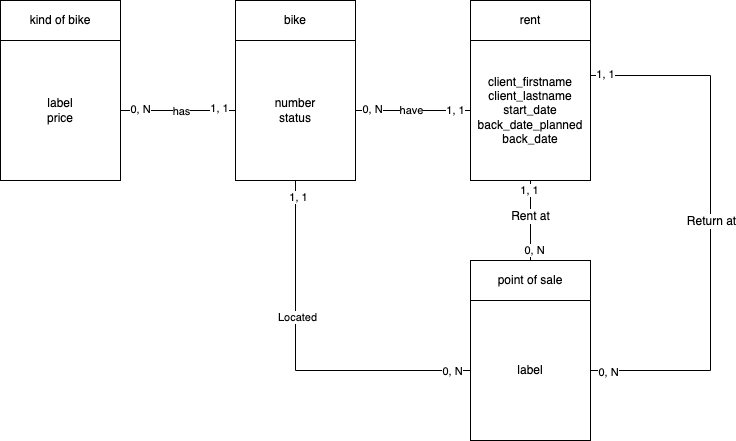

The diagram above was exported from draw.io. Its source (the exported page's mxGraphModel, read from the mxfile embedded in the PNG):
<mxGraphModel dx="1177" dy="656" grid="1" gridSize="10" guides="1" tooltips="1" connect="1" arrows="1" fold="1" page="1" pageScale="1" pageWidth="850" pageHeight="1100" math="0" shadow="0">
  <root>
    <mxCell id="0" />
    <mxCell id="1" parent="0" />
    <mxCell id="53" value="" style="group" parent="1" vertex="1" connectable="0">
      <mxGeometry x="305" y="190" width="120" height="180" as="geometry" />
    </mxCell>
    <mxCell id="51" value="bike" style="rounded=0;whiteSpace=wrap;html=1;" parent="53" vertex="1">
      <mxGeometry width="120" height="40" as="geometry" />
    </mxCell>
    <mxCell id="52" value="number&lt;br&gt;status" style="rounded=0;whiteSpace=wrap;html=1;" parent="53" vertex="1">
      <mxGeometry y="40" width="120" height="140" as="geometry" />
    </mxCell>
    <mxCell id="54" value="" style="group" parent="1" vertex="1" connectable="0">
      <mxGeometry x="540" y="190" width="120" height="180" as="geometry" />
    </mxCell>
    <mxCell id="55" value="rent" style="rounded=0;whiteSpace=wrap;html=1;" parent="54" vertex="1">
      <mxGeometry width="120" height="40" as="geometry" />
    </mxCell>
    <mxCell id="56" value="client_firstname&lt;br&gt;client_lastname&lt;br&gt;start_date&lt;br&gt;back_date_planned&lt;br&gt;back_date" style="rounded=0;whiteSpace=wrap;html=1;" parent="54" vertex="1">
      <mxGeometry y="40" width="120" height="140" as="geometry" />
    </mxCell>
    <mxCell id="57" style="edgeStyle=orthogonalEdgeStyle;rounded=0;orthogonalLoop=1;jettySize=auto;html=1;exitX=1;exitY=0.5;exitDx=0;exitDy=0;entryX=0;entryY=0.5;entryDx=0;entryDy=0;endArrow=none;endFill=0;" parent="1" source="52" target="56" edge="1">
      <mxGeometry relative="1" as="geometry" />
    </mxCell>
    <mxCell id="58" value="1, 1" style="edgeLabel;html=1;align=center;verticalAlign=middle;resizable=0;points=[];" parent="57" vertex="1" connectable="0">
      <mxGeometry x="0.72" y="1" relative="1" as="geometry">
        <mxPoint as="offset" />
      </mxGeometry>
    </mxCell>
    <mxCell id="59" value="0, N" style="edgeLabel;html=1;align=center;verticalAlign=middle;resizable=0;points=[];" parent="57" vertex="1" connectable="0">
      <mxGeometry x="-0.72" y="2" relative="1" as="geometry">
        <mxPoint as="offset" />
      </mxGeometry>
    </mxCell>
    <mxCell id="83" value="have" style="edgeLabel;html=1;align=center;verticalAlign=middle;resizable=0;points=[];" vertex="1" connectable="0" parent="57">
      <mxGeometry x="-0.0828" y="1" relative="1" as="geometry">
        <mxPoint x="2" as="offset" />
      </mxGeometry>
    </mxCell>
    <mxCell id="60" value="" style="group" parent="1" vertex="1" connectable="0">
      <mxGeometry x="70" y="190" width="120" height="180" as="geometry" />
    </mxCell>
    <mxCell id="61" value="kind of bike" style="rounded=0;whiteSpace=wrap;html=1;" parent="60" vertex="1">
      <mxGeometry width="120" height="40" as="geometry" />
    </mxCell>
    <mxCell id="62" value="label&lt;br&gt;price" style="rounded=0;whiteSpace=wrap;html=1;" parent="60" vertex="1">
      <mxGeometry y="40" width="120" height="140" as="geometry" />
    </mxCell>
    <mxCell id="63" style="edgeStyle=orthogonalEdgeStyle;rounded=0;orthogonalLoop=1;jettySize=auto;html=1;exitX=1;exitY=0.5;exitDx=0;exitDy=0;entryX=0;entryY=0.5;entryDx=0;entryDy=0;endArrow=none;endFill=0;" parent="1" source="62" target="52" edge="1">
      <mxGeometry relative="1" as="geometry" />
    </mxCell>
    <mxCell id="64" value="1, 1" style="edgeLabel;html=1;align=center;verticalAlign=middle;resizable=0;points=[];" parent="63" vertex="1" connectable="0">
      <mxGeometry x="0.7077" y="3" relative="1" as="geometry">
        <mxPoint as="offset" />
      </mxGeometry>
    </mxCell>
    <mxCell id="65" value="0, N" style="edgeLabel;html=1;align=center;verticalAlign=middle;resizable=0;points=[];" parent="63" vertex="1" connectable="0">
      <mxGeometry x="-0.8154" y="2" relative="1" as="geometry">
        <mxPoint x="8" as="offset" />
      </mxGeometry>
    </mxCell>
    <mxCell id="84" value="has" style="edgeLabel;html=1;align=center;verticalAlign=middle;resizable=0;points=[];" vertex="1" connectable="0" parent="63">
      <mxGeometry x="0.0389" relative="1" as="geometry">
        <mxPoint as="offset" />
      </mxGeometry>
    </mxCell>
    <mxCell id="66" value="" style="group" parent="1" vertex="1" connectable="0">
      <mxGeometry x="540" y="450" width="120" height="180" as="geometry" />
    </mxCell>
    <mxCell id="67" value="point of sale" style="rounded=0;whiteSpace=wrap;html=1;" parent="66" vertex="1">
      <mxGeometry width="120" height="40" as="geometry" />
    </mxCell>
    <mxCell id="68" value="label" style="rounded=0;whiteSpace=wrap;html=1;" parent="66" vertex="1">
      <mxGeometry y="40" width="120" height="140" as="geometry" />
    </mxCell>
    <mxCell id="69" style="edgeStyle=orthogonalEdgeStyle;rounded=0;orthogonalLoop=1;jettySize=auto;html=1;exitX=0.5;exitY=1;exitDx=0;exitDy=0;endArrow=none;endFill=0;entryX=0.5;entryY=0;entryDx=0;entryDy=0;" parent="1" source="56" target="67" edge="1">
      <mxGeometry relative="1" as="geometry">
        <mxPoint x="630" y="480" as="targetPoint" />
      </mxGeometry>
    </mxCell>
    <mxCell id="70" value="0, N" style="edgeLabel;html=1;align=center;verticalAlign=middle;resizable=0;points=[];" parent="69" vertex="1" connectable="0">
      <mxGeometry x="0.6625" y="3" relative="1" as="geometry">
        <mxPoint y="2" as="offset" />
      </mxGeometry>
    </mxCell>
    <mxCell id="71" value="1, 1" style="edgeLabel;html=1;align=center;verticalAlign=middle;resizable=0;points=[];" parent="69" vertex="1" connectable="0">
      <mxGeometry x="-0.7125" y="-2" relative="1" as="geometry">
        <mxPoint y="-3" as="offset" />
      </mxGeometry>
    </mxCell>
    <mxCell id="76" value="&lt;span style=&quot;font-size: 12px&quot;&gt;Rent at&lt;/span&gt;" style="edgeLabel;html=1;align=center;verticalAlign=middle;resizable=0;points=[];" parent="69" vertex="1" connectable="0">
      <mxGeometry x="-0.1125" y="-1" relative="1" as="geometry">
        <mxPoint y="-1" as="offset" />
      </mxGeometry>
    </mxCell>
    <mxCell id="73" style="edgeStyle=orthogonalEdgeStyle;rounded=0;orthogonalLoop=1;jettySize=auto;html=1;exitX=0;exitY=0.5;exitDx=0;exitDy=0;entryX=0.5;entryY=1;entryDx=0;entryDy=0;endArrow=none;endFill=0;" parent="1" source="68" target="52" edge="1">
      <mxGeometry relative="1" as="geometry" />
    </mxCell>
    <mxCell id="74" value="1, 1" style="edgeLabel;html=1;align=center;verticalAlign=middle;resizable=0;points=[];" parent="73" vertex="1" connectable="0">
      <mxGeometry x="0.9133" y="-2" relative="1" as="geometry">
        <mxPoint as="offset" />
      </mxGeometry>
    </mxCell>
    <mxCell id="75" value="0, N" style="edgeLabel;html=1;align=center;verticalAlign=middle;resizable=0;points=[];" parent="73" vertex="1" connectable="0">
      <mxGeometry x="-0.894" relative="1" as="geometry">
        <mxPoint as="offset" />
      </mxGeometry>
    </mxCell>
    <mxCell id="82" value="Located" style="edgeLabel;html=1;align=center;verticalAlign=middle;resizable=0;points=[];" vertex="1" connectable="0" parent="73">
      <mxGeometry x="0.2567" y="-1" relative="1" as="geometry">
        <mxPoint as="offset" />
      </mxGeometry>
    </mxCell>
    <mxCell id="77" style="edgeStyle=orthogonalEdgeStyle;rounded=0;orthogonalLoop=1;jettySize=auto;html=1;exitX=1;exitY=0.25;exitDx=0;exitDy=0;entryX=1;entryY=0.5;entryDx=0;entryDy=0;endArrow=none;endFill=0;" parent="1" source="56" target="68" edge="1">
      <mxGeometry relative="1" as="geometry">
        <Array as="points">
          <mxPoint x="780" y="265" />
          <mxPoint x="780" y="560" />
        </Array>
      </mxGeometry>
    </mxCell>
    <mxCell id="78" value="&lt;span style=&quot;font-size: 12px&quot;&gt;Return at&lt;/span&gt;" style="edgeLabel;html=1;align=center;verticalAlign=middle;resizable=0;points=[];" parent="77" vertex="1" connectable="0">
      <mxGeometry x="-0.0711" y="3" relative="1" as="geometry">
        <mxPoint x="-3" y="17" as="offset" />
      </mxGeometry>
    </mxCell>
    <mxCell id="79" value="&lt;span style=&quot;color: rgba(0 , 0 , 0 , 0) ; font-family: monospace ; font-size: 0px&quot;&gt;%3CmxGraphModel%3E%3Croot%3E%3CmxCell%20id%3D%220%22%2F%3E%3CmxCell%20id%3D%221%22%20parent%3D%220%22%2F%3E%3CmxCell%20id%3D%222%22%20value%3D%221%2C%201%22%20style%3D%22edgeLabel%3Bhtml%3D1%3Balign%3Dcenter%3BverticalAlign%3Dmiddle%3Bresizable%3D0%3Bpoints%3D%5B%5D%3B%22%20vertex%3D%221%22%20connectable%3D%220%22%20parent%3D%221%22%3E%3CmxGeometry%20x%3D%22678%22%20y%3D%22323%22%20as%3D%22geometry%22%2F%3E%3C%2FmxCell%3E%3C%2Froot%3E%3C%2FmxGraphModel%3E&lt;/span&gt;" style="edgeLabel;html=1;align=center;verticalAlign=middle;resizable=0;points=[];" parent="77" vertex="1" connectable="0">
      <mxGeometry x="-0.9438" y="2" relative="1" as="geometry">
        <mxPoint as="offset" />
      </mxGeometry>
    </mxCell>
    <mxCell id="80" value="1, 1" style="edgeLabel;html=1;align=center;verticalAlign=middle;resizable=0;points=[];" parent="77" vertex="1" connectable="0">
      <mxGeometry x="-0.9471" y="2" relative="1" as="geometry">
        <mxPoint as="offset" />
      </mxGeometry>
    </mxCell>
    <mxCell id="81" value="0, N" style="edgeLabel;html=1;align=center;verticalAlign=middle;resizable=0;points=[];" parent="77" vertex="1" connectable="0">
      <mxGeometry x="0.9372" y="1" relative="1" as="geometry">
        <mxPoint as="offset" />
      </mxGeometry>
    </mxCell>
  </root>
</mxGraphModel>